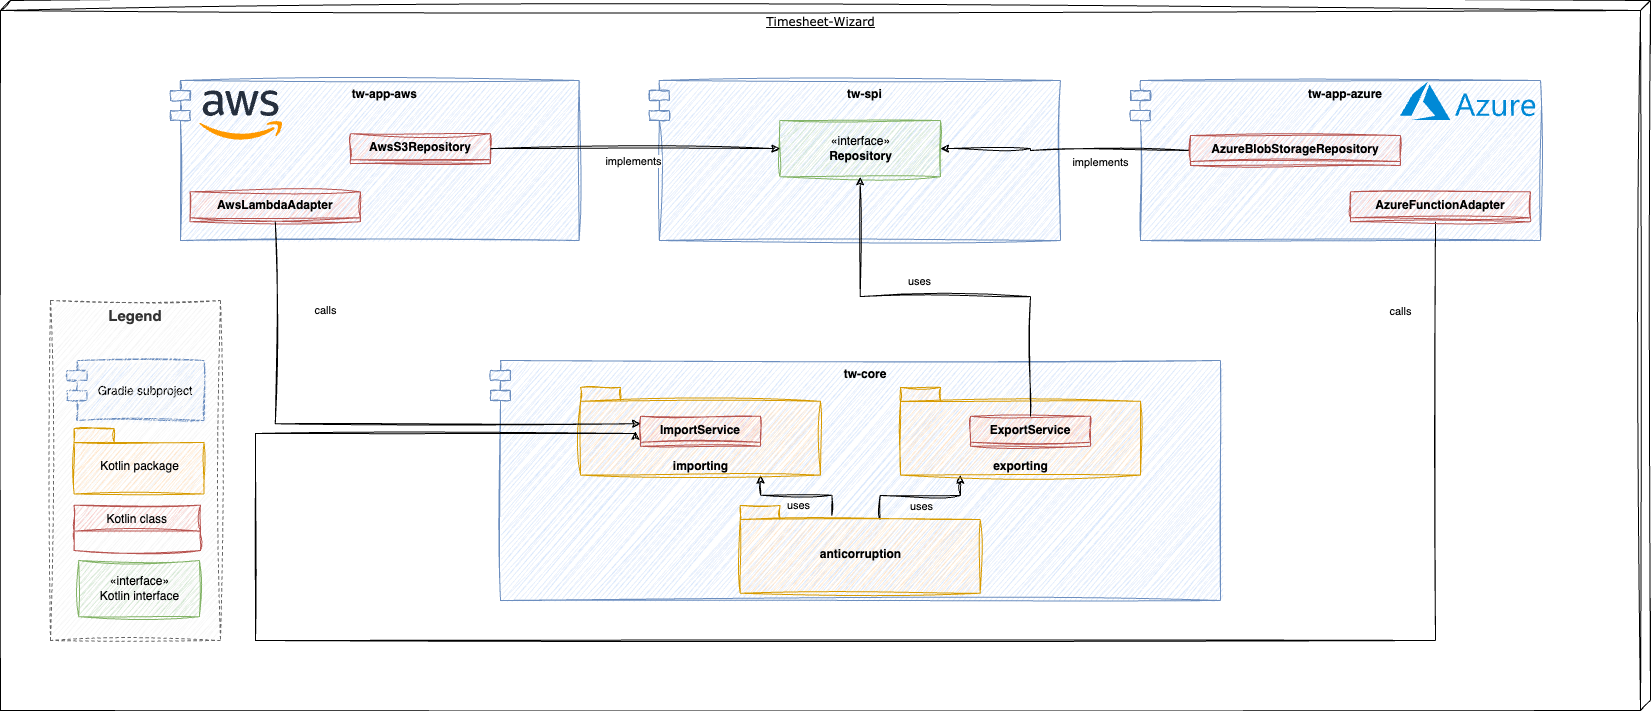

The diagram above was exported from draw.io. Its source (the exported page's mxGraphModel, read from the mxfile embedded in the PNG):
<mxGraphModel dx="3174" dy="1208" grid="1" gridSize="10" guides="1" tooltips="1" connect="1" arrows="1" fold="1" page="1" pageScale="1" pageWidth="1100" pageHeight="850" background="none" math="0" shadow="0">
  <root>
    <mxCell id="0" />
    <mxCell id="1" parent="0" />
    <mxCell id="O2ATZbd_3efGTIQfAAy3-4" value="Timesheet-Wizard" style="verticalAlign=top;align=center;spacingTop=8;spacingLeft=2;spacingRight=12;shape=cube;size=10;direction=south;fontStyle=4;html=1;rounded=0;shadow=0;comic=0;labelBackgroundColor=none;strokeWidth=1;fontFamily=Verdana;fontSize=12;sketch=1;curveFitting=1;jiggle=2;" parent="1" vertex="1">
      <mxGeometry x="-20" y="80" width="1650" height="710" as="geometry" />
    </mxCell>
    <mxCell id="vygCLNV5ai-YtMWbHTig-1" value="tw-app-aws" style="shape=module;align=left;spacingLeft=20;align=center;verticalAlign=top;fillColor=#dae8fc;strokeColor=#6c8ebf;sketch=1;curveFitting=1;jiggle=2;fontStyle=1" parent="1" vertex="1">
      <mxGeometry x="150" y="160" width="408.62" height="160" as="geometry" />
    </mxCell>
    <mxCell id="vygCLNV5ai-YtMWbHTig-2" value="tw-spi" style="shape=module;align=left;spacingLeft=20;align=center;verticalAlign=top;fillColor=#dae8fc;strokeColor=#6c8ebf;sketch=1;curveFitting=1;jiggle=2;fontStyle=1" parent="1" vertex="1">
      <mxGeometry x="628.87" y="160" width="411.13" height="160" as="geometry" />
    </mxCell>
    <mxCell id="7Qhmcu4iuravMAZCZgKs-1" value="tw-core" style="shape=module;align=left;spacingLeft=20;align=center;verticalAlign=top;fillColor=#dae8fc;strokeColor=#6c8ebf;sketch=1;curveFitting=1;jiggle=2;fontStyle=1" parent="1" vertex="1">
      <mxGeometry x="470" y="440" width="730" height="240" as="geometry" />
    </mxCell>
    <mxCell id="_5wHC3GFaqSMY403musy-1" value="«interface»&lt;br&gt;&lt;b&gt;Repository&lt;/b&gt;" style="html=1;fillColor=#d5e8d4;strokeColor=#82b366;sketch=1;curveFitting=1;jiggle=2;" parent="1" vertex="1">
      <mxGeometry x="759.35" y="200" width="160.65" height="56.25" as="geometry" />
    </mxCell>
    <mxCell id="_5wHC3GFaqSMY403musy-2" value="AwsS3Repository" style="swimlane;fontStyle=1;align=center;verticalAlign=top;childLayout=stackLayout;horizontal=1;startSize=26;horizontalStack=0;resizeParent=1;resizeParentMax=0;resizeLast=0;collapsible=1;marginBottom=0;fillColor=#f8cecc;strokeColor=#b85450;sketch=1;curveFitting=1;jiggle=2;" parent="1" vertex="1" collapsed="1">
      <mxGeometry x="330" y="213.13" width="140" height="30" as="geometry">
        <mxRectangle x="282.258064516129" y="180" width="175.48387096774192" height="35" as="alternateBounds" />
      </mxGeometry>
    </mxCell>
    <mxCell id="_5wHC3GFaqSMY403musy-4" value="" style="line;strokeWidth=1;fillColor=none;align=left;verticalAlign=middle;spacingTop=-1;spacingLeft=3;spacingRight=3;rotatable=0;labelPosition=right;points=[];portConstraint=eastwest;strokeColor=inherit;" parent="_5wHC3GFaqSMY403musy-2" vertex="1">
      <mxGeometry y="26" width="175.48387096774192" height="9" as="geometry" />
    </mxCell>
    <mxCell id="gg8Bnkgwrb2jJSEmyEb1-3" style="edgeStyle=orthogonalEdgeStyle;rounded=0;orthogonalLoop=1;jettySize=auto;html=1;entryX=0;entryY=0.5;entryDx=0;entryDy=0;exitX=1;exitY=0.5;exitDx=0;exitDy=0;sketch=1;curveFitting=1;jiggle=2;" parent="1" source="_5wHC3GFaqSMY403musy-2" target="_5wHC3GFaqSMY403musy-1" edge="1">
      <mxGeometry relative="1" as="geometry" />
    </mxCell>
    <mxCell id="gg8Bnkgwrb2jJSEmyEb1-4" value="implements" style="edgeLabel;html=1;align=center;verticalAlign=middle;resizable=0;points=[];" parent="gg8Bnkgwrb2jJSEmyEb1-3" vertex="1" connectable="0">
      <mxGeometry x="-0.2682" relative="1" as="geometry">
        <mxPoint x="37" y="12" as="offset" />
      </mxGeometry>
    </mxCell>
    <mxCell id="_5wHC3GFaqSMY403musy-11" value="AwsLambdaAdapter" style="swimlane;fontStyle=1;align=center;verticalAlign=top;childLayout=stackLayout;horizontal=1;startSize=26;horizontalStack=0;resizeParent=1;resizeParentMax=0;resizeLast=0;collapsible=1;marginBottom=0;fillColor=#f8cecc;strokeColor=#b85450;sketch=1;curveFitting=1;jiggle=2;" parent="1" vertex="1" collapsed="1">
      <mxGeometry x="169.6" y="271.25" width="170.4" height="30" as="geometry">
        <mxRectangle x="169.5974193548387" y="236.25" width="175.48387096774192" height="35" as="alternateBounds" />
      </mxGeometry>
    </mxCell>
    <mxCell id="_5wHC3GFaqSMY403musy-13" value="" style="line;strokeWidth=1;fillColor=none;align=left;verticalAlign=middle;spacingTop=-1;spacingLeft=3;spacingRight=3;rotatable=0;labelPosition=right;points=[];portConstraint=eastwest;strokeColor=inherit;" parent="_5wHC3GFaqSMY403musy-11" vertex="1">
      <mxGeometry y="26" width="175.48387096774192" height="9" as="geometry" />
    </mxCell>
    <mxCell id="_5wHC3GFaqSMY403musy-20" style="edgeStyle=orthogonalEdgeStyle;rounded=0;orthogonalLoop=1;jettySize=auto;html=1;exitX=0.75;exitY=1;exitDx=0;exitDy=0;exitPerimeter=0;entryX=0.382;entryY=0.114;entryDx=0;entryDy=0;entryPerimeter=0;sketch=1;curveFitting=1;jiggle=2;shadow=0;startArrow=classic;startFill=1;endArrow=none;endFill=0;" parent="1" source="_5wHC3GFaqSMY403musy-17" target="_5wHC3GFaqSMY403musy-19" edge="1">
      <mxGeometry relative="1" as="geometry" />
    </mxCell>
    <mxCell id="_5wHC3GFaqSMY403musy-23" value="uses" style="edgeLabel;html=1;align=center;verticalAlign=middle;resizable=0;points=[];" parent="_5wHC3GFaqSMY403musy-20" vertex="1" connectable="0">
      <mxGeometry x="0.0324" y="1" relative="1" as="geometry">
        <mxPoint y="11" as="offset" />
      </mxGeometry>
    </mxCell>
    <mxCell id="_5wHC3GFaqSMY403musy-17" value="importing" style="shape=folder;fontStyle=1;spacingTop=10;tabWidth=40;tabHeight=14;tabPosition=left;html=1;verticalAlign=bottom;fillColor=#ffe6cc;strokeColor=#d79b00;sketch=1;curveFitting=1;jiggle=2;" parent="1" vertex="1">
      <mxGeometry x="560" y="466.88" width="240" height="87.75" as="geometry" />
    </mxCell>
    <mxCell id="_5wHC3GFaqSMY403musy-7" value="ImportService" style="swimlane;fontStyle=1;align=center;verticalAlign=top;childLayout=stackLayout;horizontal=1;startSize=26;horizontalStack=0;resizeParent=1;resizeParentMax=0;resizeLast=0;collapsible=1;marginBottom=0;fillColor=#f8cecc;strokeColor=#b85450;sketch=1;curveFitting=1;jiggle=2;rounded=0;glass=0;shadow=0;" parent="1" vertex="1" collapsed="1">
      <mxGeometry x="620.0025806451612" y="495.76" width="120" height="30" as="geometry">
        <mxRectangle x="602.1925806451612" y="495" width="175.48387096774192" height="35" as="alternateBounds" />
      </mxGeometry>
    </mxCell>
    <mxCell id="_5wHC3GFaqSMY403musy-9" value="" style="line;strokeWidth=1;fillColor=none;align=left;verticalAlign=middle;spacingTop=-1;spacingLeft=3;spacingRight=3;rotatable=0;labelPosition=right;points=[];portConstraint=eastwest;strokeColor=inherit;" parent="_5wHC3GFaqSMY403musy-7" vertex="1">
      <mxGeometry y="26" width="175.48387096774192" height="9" as="geometry" />
    </mxCell>
    <mxCell id="_5wHC3GFaqSMY403musy-21" style="edgeStyle=orthogonalEdgeStyle;rounded=0;orthogonalLoop=1;jettySize=auto;html=1;entryX=0;entryY=0;entryDx=140;entryDy=14;entryPerimeter=0;exitX=0.25;exitY=1;exitDx=0;exitDy=0;exitPerimeter=0;sketch=1;curveFitting=1;jiggle=2;shadow=0;endArrow=none;endFill=0;startArrow=classic;startFill=1;" parent="1" source="_5wHC3GFaqSMY403musy-18" target="_5wHC3GFaqSMY403musy-19" edge="1">
      <mxGeometry relative="1" as="geometry">
        <Array as="points">
          <mxPoint x="940" y="575" />
          <mxPoint x="860" y="575" />
        </Array>
      </mxGeometry>
    </mxCell>
    <mxCell id="_5wHC3GFaqSMY403musy-22" value="uses" style="edgeLabel;html=1;align=center;verticalAlign=middle;resizable=0;points=[];" parent="_5wHC3GFaqSMY403musy-21" vertex="1" connectable="0">
      <mxGeometry x="0.3785" y="3" relative="1" as="geometry">
        <mxPoint x="26" y="7" as="offset" />
      </mxGeometry>
    </mxCell>
    <mxCell id="_5wHC3GFaqSMY403musy-18" value="exporting" style="shape=folder;fontStyle=1;spacingTop=10;tabWidth=40;tabHeight=14;tabPosition=left;html=1;verticalAlign=bottom;fillColor=#ffe6cc;strokeColor=#d79b00;sketch=1;curveFitting=1;jiggle=2;" parent="1" vertex="1">
      <mxGeometry x="880" y="466.88" width="240" height="87.75" as="geometry" />
    </mxCell>
    <mxCell id="_5wHC3GFaqSMY403musy-15" value="ExportService" style="swimlane;fontStyle=1;align=center;verticalAlign=top;childLayout=stackLayout;horizontal=1;startSize=26;horizontalStack=0;resizeParent=1;resizeParentMax=0;resizeLast=0;collapsible=1;marginBottom=0;fillColor=#f8cecc;strokeColor=#b85450;sketch=1;curveFitting=1;jiggle=2;rounded=0;glass=0;shadow=0;" parent="1" vertex="1" collapsed="1">
      <mxGeometry x="949.9993548387097" y="495.76" width="120" height="30" as="geometry">
        <mxRectangle x="909.2893548387096" y="495" width="175.48387096774192" height="35" as="alternateBounds" />
      </mxGeometry>
    </mxCell>
    <mxCell id="_5wHC3GFaqSMY403musy-16" value="" style="line;strokeWidth=1;fillColor=none;align=left;verticalAlign=middle;spacingTop=-1;spacingLeft=3;spacingRight=3;rotatable=0;labelPosition=right;points=[];portConstraint=eastwest;strokeColor=inherit;" parent="_5wHC3GFaqSMY403musy-15" vertex="1">
      <mxGeometry y="26" width="175.48387096774192" height="9" as="geometry" />
    </mxCell>
    <mxCell id="_5wHC3GFaqSMY403musy-19" value="anticorruption" style="shape=folder;fontStyle=1;spacingTop=10;tabWidth=40;tabHeight=14;tabPosition=left;html=1;verticalAlign=middle;fillColor=#ffe6cc;strokeColor=#d79b00;sketch=1;curveFitting=1;jiggle=2;" parent="1" vertex="1">
      <mxGeometry x="719.67" y="585" width="240" height="87.75" as="geometry" />
    </mxCell>
    <mxCell id="gg8Bnkgwrb2jJSEmyEb1-5" style="edgeStyle=orthogonalEdgeStyle;rounded=0;orthogonalLoop=1;jettySize=auto;html=1;exitX=0.5;exitY=0;exitDx=0;exitDy=0;entryX=0.5;entryY=1;entryDx=0;entryDy=0;sketch=1;curveFitting=1;jiggle=2;" parent="1" source="_5wHC3GFaqSMY403musy-15" target="_5wHC3GFaqSMY403musy-1" edge="1">
      <mxGeometry relative="1" as="geometry" />
    </mxCell>
    <mxCell id="gg8Bnkgwrb2jJSEmyEb1-6" value="uses" style="edgeLabel;html=1;align=center;verticalAlign=middle;resizable=0;points=[];" parent="gg8Bnkgwrb2jJSEmyEb1-5" vertex="1" connectable="0">
      <mxGeometry x="0.2468" y="-2" relative="1" as="geometry">
        <mxPoint x="24" y="-14" as="offset" />
      </mxGeometry>
    </mxCell>
    <mxCell id="7Qhmcu4iuravMAZCZgKs-2" style="edgeStyle=orthogonalEdgeStyle;rounded=0;orthogonalLoop=1;jettySize=auto;html=1;exitX=0.5;exitY=1;exitDx=0;exitDy=0;entryX=0;entryY=0.25;entryDx=0;entryDy=0;sketch=1;curveFitting=1;jiggle=2;" parent="1" source="_5wHC3GFaqSMY403musy-11" target="_5wHC3GFaqSMY403musy-7" edge="1">
      <mxGeometry relative="1" as="geometry" />
    </mxCell>
    <mxCell id="7Qhmcu4iuravMAZCZgKs-6" value="calls" style="edgeLabel;html=1;align=center;verticalAlign=middle;resizable=0;points=[];" parent="7Qhmcu4iuravMAZCZgKs-2" vertex="1" connectable="0">
      <mxGeometry x="0.1016" y="2" relative="1" as="geometry">
        <mxPoint x="-60" y="-112" as="offset" />
      </mxGeometry>
    </mxCell>
    <mxCell id="xtzKeGN2esV32hFi-FPQ-1" value="Gradle subproject" style="shape=module;align=left;spacingLeft=20;align=center;verticalAlign=middle;fillColor=#dae8fc;strokeColor=#6c8ebf;sketch=1;curveFitting=1;jiggle=2;" parent="1" vertex="1">
      <mxGeometry x="46.449999999999996" y="440" width="137.1" height="60" as="geometry" />
    </mxCell>
    <mxCell id="NFyU0l1qGfWJontKJPye-1" value="Legend" style="rounded=0;whiteSpace=wrap;html=1;dashed=1;fontColor=#333333;fillColor=#f5f5f5;strokeColor=#666666;sketch=1;curveFitting=1;jiggle=2;verticalAlign=top;fontStyle=1;fontSize=15;" parent="1" vertex="1">
      <mxGeometry x="30" y="380" width="170" height="340" as="geometry" />
    </mxCell>
    <mxCell id="xtzKeGN2esV32hFi-FPQ-3" value="Kotlin package" style="shape=folder;fontStyle=0;spacingTop=10;tabWidth=40;tabHeight=14;tabPosition=left;html=1;verticalAlign=middle;fillColor=#ffe6cc;strokeColor=#d79b00;sketch=1;curveFitting=1;jiggle=2;" parent="1" vertex="1">
      <mxGeometry x="53.55" y="508.06" width="130" height="65.38" as="geometry" />
    </mxCell>
    <mxCell id="xtzKeGN2esV32hFi-FPQ-4" value="Kotlin class" style="swimlane;fontStyle=0;align=center;verticalAlign=top;childLayout=stackLayout;horizontal=1;startSize=26;horizontalStack=0;resizeParent=1;resizeParentMax=0;resizeLast=0;collapsible=1;marginBottom=0;fillColor=#f8cecc;strokeColor=#b85450;sketch=1;curveFitting=1;jiggle=2;rounded=0;glass=0;shadow=0;" parent="1" vertex="1" collapsed="1">
      <mxGeometry x="53.55" y="584.63" width="126.45" height="45.37" as="geometry">
        <mxRectangle x="53.55" y="584.63" width="130" height="35" as="alternateBounds" />
      </mxGeometry>
    </mxCell>
    <mxCell id="xtzKeGN2esV32hFi-FPQ-5" value="" style="line;strokeWidth=1;fillColor=none;align=left;verticalAlign=middle;spacingTop=-1;spacingLeft=3;spacingRight=3;rotatable=0;labelPosition=right;points=[];portConstraint=eastwest;strokeColor=inherit;" parent="xtzKeGN2esV32hFi-FPQ-4" vertex="1">
      <mxGeometry y="26" width="130" height="9" as="geometry" />
    </mxCell>
    <mxCell id="xtzKeGN2esV32hFi-FPQ-6" value="«interface»&lt;br&gt;&lt;span&gt;Kotlin interface&lt;/span&gt;" style="html=1;fillColor=#d5e8d4;strokeColor=#82b366;sketch=1;curveFitting=1;jiggle=2;fontStyle=0" parent="1" vertex="1">
      <mxGeometry x="58.22419354838698" y="640" width="120.64516129032258" height="56.25" as="geometry" />
    </mxCell>
    <mxCell id="I9HdQ_T_xuRxZXw150Va-1" value="tw-app-azure" style="shape=module;align=left;spacingLeft=20;align=center;verticalAlign=top;fillColor=#dae8fc;strokeColor=#6c8ebf;sketch=1;curveFitting=1;jiggle=2;fontStyle=1" parent="1" vertex="1">
      <mxGeometry x="1110" y="160" width="410" height="160" as="geometry" />
    </mxCell>
    <mxCell id="I9HdQ_T_xuRxZXw150Va-4" style="edgeStyle=orthogonalEdgeStyle;rounded=0;orthogonalLoop=1;jettySize=auto;html=1;sketch=1;curveFitting=1;jiggle=2;entryX=1;entryY=0.5;entryDx=0;entryDy=0;exitX=0;exitY=0.5;exitDx=0;exitDy=0;" parent="1" source="I9HdQ_T_xuRxZXw150Va-2" target="_5wHC3GFaqSMY403musy-1" edge="1">
      <mxGeometry relative="1" as="geometry">
        <Array as="points">
          <mxPoint x="1170" y="230" />
          <mxPoint x="1010" y="230" />
          <mxPoint x="1010" y="228" />
        </Array>
      </mxGeometry>
    </mxCell>
    <mxCell id="I9HdQ_T_xuRxZXw150Va-5" value="implements" style="edgeLabel;html=1;align=center;verticalAlign=middle;resizable=0;points=[];" parent="I9HdQ_T_xuRxZXw150Va-4" vertex="1" connectable="0">
      <mxGeometry x="0.5067" y="2" relative="1" as="geometry">
        <mxPoint x="98" y="11" as="offset" />
      </mxGeometry>
    </mxCell>
    <mxCell id="I9HdQ_T_xuRxZXw150Va-2" value="AzureBlobStorageRepository" style="swimlane;fontStyle=1;align=center;verticalAlign=top;childLayout=stackLayout;horizontal=1;startSize=26;horizontalStack=0;resizeParent=1;resizeParentMax=0;resizeLast=0;collapsible=1;marginBottom=0;fillColor=#f8cecc;strokeColor=#b85450;sketch=1;curveFitting=1;jiggle=2;" parent="1" vertex="1" collapsed="1">
      <mxGeometry x="1169.998064516129" y="215" width="210" height="30" as="geometry">
        <mxRectangle x="1169.998064516129" y="215" width="175.48387096774192" height="35" as="alternateBounds" />
      </mxGeometry>
    </mxCell>
    <mxCell id="I9HdQ_T_xuRxZXw150Va-3" value="" style="line;strokeWidth=1;fillColor=none;align=left;verticalAlign=middle;spacingTop=-1;spacingLeft=3;spacingRight=3;rotatable=0;labelPosition=right;points=[];portConstraint=eastwest;strokeColor=inherit;" parent="I9HdQ_T_xuRxZXw150Va-2" vertex="1">
      <mxGeometry y="26" width="175.48387096774192" height="9" as="geometry" />
    </mxCell>
    <mxCell id="I9HdQ_T_xuRxZXw150Va-11" style="edgeStyle=orthogonalEdgeStyle;rounded=0;sketch=1;orthogonalLoop=1;jettySize=auto;html=1;entryX=0;entryY=0.5;entryDx=0;entryDy=0;exitX=0.5;exitY=1;exitDx=0;exitDy=0;" parent="1" edge="1">
      <mxGeometry relative="1" as="geometry">
        <Array as="points">
          <mxPoint x="1415" y="720" />
          <mxPoint x="235" y="720" />
          <mxPoint x="235" y="513" />
          <mxPoint x="615" y="513" />
        </Array>
        <mxPoint x="1414.9974193548387" y="301.25" as="sourcePoint" />
        <mxPoint x="615.0025806451613" y="510.76" as="targetPoint" />
      </mxGeometry>
    </mxCell>
    <mxCell id="I9HdQ_T_xuRxZXw150Va-12" value="calls" style="edgeLabel;html=1;align=center;verticalAlign=middle;resizable=0;points=[];" parent="I9HdQ_T_xuRxZXw150Va-11" vertex="1" connectable="0">
      <mxGeometry x="-0.5912" y="1" relative="1" as="geometry">
        <mxPoint x="-7" y="-331" as="offset" />
      </mxGeometry>
    </mxCell>
    <mxCell id="I9HdQ_T_xuRxZXw150Va-6" value="AzureFunctionAdapter" style="swimlane;fontStyle=1;align=center;verticalAlign=top;childLayout=stackLayout;horizontal=1;startSize=26;horizontalStack=0;resizeParent=1;resizeParentMax=0;resizeLast=0;collapsible=1;marginBottom=0;fillColor=#f8cecc;strokeColor=#b85450;sketch=1;curveFitting=1;jiggle=2;" parent="1" vertex="1" collapsed="1">
      <mxGeometry x="1329.9974193548387" y="271.25" width="180" height="30" as="geometry">
        <mxRectangle x="1329.9974193548387" y="271.25" width="175.48387096774192" height="35" as="alternateBounds" />
      </mxGeometry>
    </mxCell>
    <mxCell id="I9HdQ_T_xuRxZXw150Va-7" value="" style="line;strokeWidth=1;fillColor=none;align=left;verticalAlign=middle;spacingTop=-1;spacingLeft=3;spacingRight=3;rotatable=0;labelPosition=right;points=[];portConstraint=eastwest;strokeColor=inherit;" parent="I9HdQ_T_xuRxZXw150Va-6" vertex="1">
      <mxGeometry y="26" width="175.48387096774192" height="9" as="geometry" />
    </mxCell>
    <mxCell id="d08_vBnUP9LPgpOYjTsq-2" value="" style="shape=image;verticalLabelPosition=bottom;labelBackgroundColor=default;verticalAlign=top;aspect=fixed;imageAspect=0;image=data:image/svg+xml,(base64 omitted: 4764 chars);" parent="1" vertex="1">
      <mxGeometry x="178.87" y="170" width="83.52" height="50" as="geometry" />
    </mxCell>
    <mxCell id="d08_vBnUP9LPgpOYjTsq-3" value="" style="shape=image;verticalLabelPosition=bottom;labelBackgroundColor=default;verticalAlign=top;aspect=fixed;imageAspect=0;image=data:image/svg+xml,(base64 omitted: 7852 chars);" parent="1" vertex="1">
      <mxGeometry x="1380" y="161.7" width="135.34" height="38.3" as="geometry" />
    </mxCell>
  </root>
</mxGraphModel>